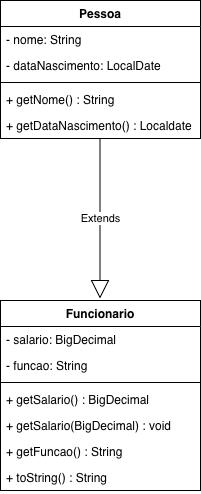

The diagram above was exported from draw.io. Its source (the exported page's mxGraphModel, read from the mxfile embedded in the PNG):
<mxGraphModel dx="886" dy="647" grid="1" gridSize="10" guides="1" tooltips="1" connect="1" arrows="1" fold="1" page="1" pageScale="1" pageWidth="850" pageHeight="1100" math="0" shadow="0">
  <root>
    <mxCell id="0" />
    <mxCell id="1" parent="0" />
    <mxCell id="vmruX29OmZ8ZnHIqPd6R-41" parent="1" style="swimlane;fontStyle=1;align=center;verticalAlign=top;childLayout=stackLayout;horizontal=1;startSize=26;horizontalStack=0;resizeParent=1;resizeParentMax=0;resizeLast=0;collapsible=1;marginBottom=0;whiteSpace=wrap;html=1;" value="Pessoa" vertex="1">
      <mxGeometry height="138" width="200" x="325" y="150" as="geometry" />
    </mxCell>
    <mxCell id="vmruX29OmZ8ZnHIqPd6R-42" parent="vmruX29OmZ8ZnHIqPd6R-41" style="text;strokeColor=none;fillColor=none;align=left;verticalAlign=top;spacingLeft=4;spacingRight=4;overflow=hidden;rotatable=0;points=[[0,0.5],[1,0.5]];portConstraint=eastwest;whiteSpace=wrap;html=1;" value="- nome: String" vertex="1">
      <mxGeometry height="26" width="200" y="26" as="geometry" />
    </mxCell>
    <mxCell id="vmruX29OmZ8ZnHIqPd6R-45" parent="vmruX29OmZ8ZnHIqPd6R-41" style="text;strokeColor=none;fillColor=none;align=left;verticalAlign=top;spacingLeft=4;spacingRight=4;overflow=hidden;rotatable=0;points=[[0,0.5],[1,0.5]];portConstraint=eastwest;whiteSpace=wrap;html=1;" value="- dataNascimento: LocalDate" vertex="1">
      <mxGeometry height="26" width="200" y="52" as="geometry" />
    </mxCell>
    <mxCell id="vmruX29OmZ8ZnHIqPd6R-43" parent="vmruX29OmZ8ZnHIqPd6R-41" style="line;strokeWidth=1;fillColor=none;align=left;verticalAlign=middle;spacingTop=-1;spacingLeft=3;spacingRight=3;rotatable=0;labelPosition=right;points=[];portConstraint=eastwest;strokeColor=inherit;" value="" vertex="1">
      <mxGeometry height="8" width="200" y="78" as="geometry" />
    </mxCell>
    <mxCell id="vmruX29OmZ8ZnHIqPd6R-44" parent="vmruX29OmZ8ZnHIqPd6R-41" style="text;strokeColor=none;fillColor=none;align=left;verticalAlign=top;spacingLeft=4;spacingRight=4;overflow=hidden;rotatable=0;points=[[0,0.5],[1,0.5]];portConstraint=eastwest;whiteSpace=wrap;html=1;" value="+ getNome() : String" vertex="1">
      <mxGeometry height="26" width="200" y="86" as="geometry" />
    </mxCell>
    <mxCell id="vmruX29OmZ8ZnHIqPd6R-46" parent="vmruX29OmZ8ZnHIqPd6R-41" style="text;strokeColor=none;fillColor=none;align=left;verticalAlign=top;spacingLeft=4;spacingRight=4;overflow=hidden;rotatable=0;points=[[0,0.5],[1,0.5]];portConstraint=eastwest;whiteSpace=wrap;html=1;" value="+ getDataNascimento() : Localdate" vertex="1">
      <mxGeometry height="26" width="200" y="112" as="geometry" />
    </mxCell>
    <mxCell id="vmruX29OmZ8ZnHIqPd6R-47" parent="1" style="swimlane;fontStyle=1;align=center;verticalAlign=top;childLayout=stackLayout;horizontal=1;startSize=26;horizontalStack=0;resizeParent=1;resizeParentMax=0;resizeLast=0;collapsible=1;marginBottom=0;whiteSpace=wrap;html=1;" value="Funcionario" vertex="1">
      <mxGeometry height="190" width="200" x="325" y="450" as="geometry" />
    </mxCell>
    <mxCell id="vmruX29OmZ8ZnHIqPd6R-48" parent="vmruX29OmZ8ZnHIqPd6R-47" style="text;strokeColor=none;fillColor=none;align=left;verticalAlign=top;spacingLeft=4;spacingRight=4;overflow=hidden;rotatable=0;points=[[0,0.5],[1,0.5]];portConstraint=eastwest;whiteSpace=wrap;html=1;" value="- salario: BigDecimal" vertex="1">
      <mxGeometry height="26" width="200" y="26" as="geometry" />
    </mxCell>
    <mxCell id="vmruX29OmZ8ZnHIqPd6R-51" parent="vmruX29OmZ8ZnHIqPd6R-47" style="text;strokeColor=none;fillColor=none;align=left;verticalAlign=top;spacingLeft=4;spacingRight=4;overflow=hidden;rotatable=0;points=[[0,0.5],[1,0.5]];portConstraint=eastwest;whiteSpace=wrap;html=1;" value="- funcao: String" vertex="1">
      <mxGeometry height="26" width="200" y="52" as="geometry" />
    </mxCell>
    <mxCell id="vmruX29OmZ8ZnHIqPd6R-49" parent="vmruX29OmZ8ZnHIqPd6R-47" style="line;strokeWidth=1;fillColor=none;align=left;verticalAlign=middle;spacingTop=-1;spacingLeft=3;spacingRight=3;rotatable=0;labelPosition=right;points=[];portConstraint=eastwest;strokeColor=inherit;" value="" vertex="1">
      <mxGeometry height="8" width="200" y="78" as="geometry" />
    </mxCell>
    <mxCell id="vmruX29OmZ8ZnHIqPd6R-50" parent="vmruX29OmZ8ZnHIqPd6R-47" style="text;strokeColor=none;fillColor=none;align=left;verticalAlign=top;spacingLeft=4;spacingRight=4;overflow=hidden;rotatable=0;points=[[0,0.5],[1,0.5]];portConstraint=eastwest;whiteSpace=wrap;html=1;" value="+ getSalario() : BigDecimal" vertex="1">
      <mxGeometry height="26" width="200" y="86" as="geometry" />
    </mxCell>
    <mxCell id="vmruX29OmZ8ZnHIqPd6R-52" parent="vmruX29OmZ8ZnHIqPd6R-47" style="text;strokeColor=none;fillColor=none;align=left;verticalAlign=top;spacingLeft=4;spacingRight=4;overflow=hidden;rotatable=0;points=[[0,0.5],[1,0.5]];portConstraint=eastwest;whiteSpace=wrap;html=1;" value="+ getSalario(BigDecimal) : void" vertex="1">
      <mxGeometry height="26" width="200" y="112" as="geometry" />
    </mxCell>
    <mxCell id="vmruX29OmZ8ZnHIqPd6R-53" parent="vmruX29OmZ8ZnHIqPd6R-47" style="text;strokeColor=none;fillColor=none;align=left;verticalAlign=top;spacingLeft=4;spacingRight=4;overflow=hidden;rotatable=0;points=[[0,0.5],[1,0.5]];portConstraint=eastwest;whiteSpace=wrap;html=1;" value="+ getFuncao() : String" vertex="1">
      <mxGeometry height="26" width="200" y="138" as="geometry" />
    </mxCell>
    <mxCell id="vmruX29OmZ8ZnHIqPd6R-54" parent="vmruX29OmZ8ZnHIqPd6R-47" style="text;strokeColor=none;fillColor=none;align=left;verticalAlign=top;spacingLeft=4;spacingRight=4;overflow=hidden;rotatable=0;points=[[0,0.5],[1,0.5]];portConstraint=eastwest;whiteSpace=wrap;html=1;" value="+ toString() : String" vertex="1">
      <mxGeometry height="26" width="200" y="164" as="geometry" />
    </mxCell>
    <mxCell id="vmruX29OmZ8ZnHIqPd6R-58" edge="1" parent="1" style="endArrow=block;endSize=16;endFill=0;html=1;rounded=0;" value="Extends">
      <mxGeometry relative="1" width="160" as="geometry">
        <mxPoint x="424.5" y="288" as="sourcePoint" />
        <mxPoint x="424.5" y="448" as="targetPoint" />
      </mxGeometry>
    </mxCell>
  </root>
</mxGraphModel>